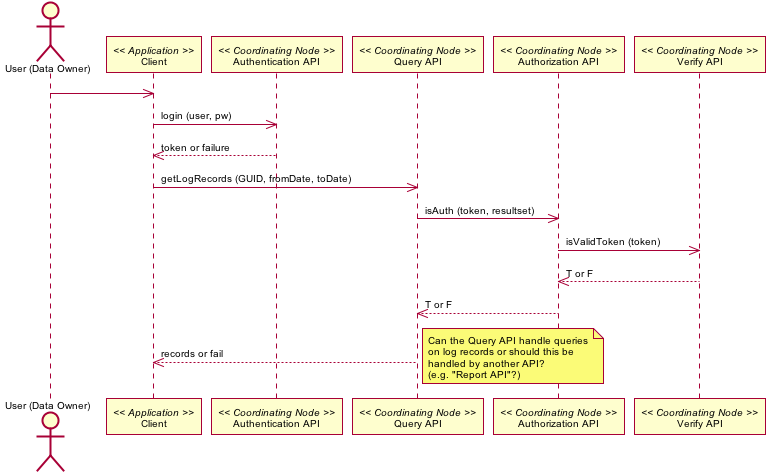

The diagram above was rendered by PlantUML. Its source (embedded in the PNG):
@startuml images/20_interaction.png
skinparam activityFontColor black
skinparam activityFontSize 10
skinparam activityFontName courier
skinparam activityArrowFontColor black
skinparam activityArrowFontSize 10
skinparam activityArrowFontName courier
skinparam classArrowFontColor black
skinparam classArrowFontSize 10
skinparam classArrowFontName courier
skinparam classAttributeFontColor black
skinparam classAttributeFontSize 10
skinparam classAttributeFontName courier
skinparam classFontColor black
skinparam classFontSize 10
skinparam classFontName courier
skinparam componentFontColor red
skinparam componentFontSize 10
skinparam componentFontName courier
skinparam componentArrowFontColor black
skinparam componentArrowFontSize 10
skinparam componentArrowFontName courier
skinparam noteFontColor black
skinparam noteFontSize 10
skinparam noteFontName courier
skinparam packageFontColor black
skinparam packageFontSize 10
skinparam packageFontName courier
skinparam sequenceActorFontColor black
skinparam sequenceActorFontSize 10
skinparam sequenceActorFontName courier
skinparam sequenceArrowFontColor black
skinparam sequenceArrowFontSize 10
skinparam sequenceArrowFontName courier
skinparam sequenceGroupingFontColor black
skinparam sequenceGroupingFontSize 10
skinparam sequenceGroupingFontName courier
skinparam sequenceGroupingHeaderFontColor black
skinparam sequenceGroupingHeaderFontSize 10
skinparam sequenceGroupingHeaderFontName courier
skinparam sequenceParticipantFontColor black
skinparam sequenceParticipantFontSize 10
skinparam sequenceParticipantFontName courier
skinparam sequenceTitleFontColor black
skinparam sequenceTitleFontSize 10
skinparam sequenceTitleFontName courier
skinparam titleFontColor black
skinparam titleFontSize 10
skinparam titleFontName courier
skinparam usecaseFontColor black
skinparam usecaseFontSize 10
skinparam usecaseFontName courier
skinparam usecaseActorFontColor black
skinparam usecaseActorFontSize 10
skinparam usecaseActorFontName courier
skinparam usecaseArrowFontColor black
skinparam usecaseArrowFontSize 10
skinparam usecaseArrowFontName courier
skinparam activityFontColor black
skinparam activityFontSize 10
skinparam activityFontName arial
skinparam activityArrowFontColor black
skinparam activityArrowFontSize 10
skinparam activityArrowFontName arial
skinparam classArrowFontColor black
skinparam classArrowFontSize 10
skinparam classArrowFontName arial
skinparam classAttributeFontColor black
skinparam classAttributeFontSize 10
skinparam classAttributeFontName arial
skinparam classFontColor black
skinparam classFontSize 10
skinparam classFontName arial
skinparam componentFontColor black
skinparam componentFontSize 10
skinparam componentFontName arial
skinparam componentArrowFontColor black
skinparam componentArrowFontSize 10
skinparam componentArrowFontName arial
skinparam noteFontColor black
skinparam noteFontSize 10
skinparam noteFontName arial
skinparam packageFontColor black
skinparam packageFontSize 10
skinparam packageFontName arial
skinparam sequenceActorFontColor black
skinparam sequenceActorFontSize 10
skinparam sequenceActorFontName arial
skinparam sequenceArrowFontColor black
skinparam sequenceArrowFontSize 10
skinparam sequenceArrowFontName arial
skinparam sequenceGroupingFontColor black
skinparam sequenceGroupingFontSize 10
skinparam sequenceGroupingFontName arial
skinparam sequenceGroupingHeaderFontColor black
skinparam sequenceGroupingHeaderFontSize 10
skinparam sequenceGroupingHeaderFontName arial
skinparam sequenceParticipantFontColor black
skinparam sequenceParticipantFontSize 10
skinparam sequenceParticipantFontName arial
skinparam sequenceTitleFontColor black
skinparam sequenceTitleFontSize 10
skinparam sequenceTitleFontName arial
skinparam titleFontColor black
skinparam titleFontSize 10
skinparam titleFontName arial
skinparam usecaseFontColor black
skinparam usecaseFontSize 10
skinparam usecaseFontName arial
skinparam usecaseActorFontColor black
skinparam usecaseActorFontSize 10
skinparam usecaseActorFontName arial
skinparam usecaseArrowFontColor black
skinparam usecaseArrowFontSize 10
skinparam usecaseArrowFontName arial
actor "User (Data Owner)" as user
participant "Client" as app_client << Application >>
user -> app_client
participant "Authentication API" as c_authenticate << Coordinating Node >>
app_client -> c_authenticate: login (user, pw)
app_client <-- c_authenticate: token or failure
participant "Query API" as c_query << Coordinating Node >>
app_client -> c_query: getLogRecords (GUID, fromDate, toDate)
participant "Authorization API" as c_authorize << Coordinating Node >>
c_query -> c_authorize: isAuth (token, resultset)
participant "Verify API" as c_ver << Coordinating Node >>
c_authorize -> c_ver: isValidToken (token)
c_authorize <-- c_ver: T or F
c_query <-- c_authorize: T or F
app_client <-- c_query: records or fail
note right
Can the Query API handle queries
on log records or should this be
handled by another API?
(e.g. "Report API"?)
end note
@enduml